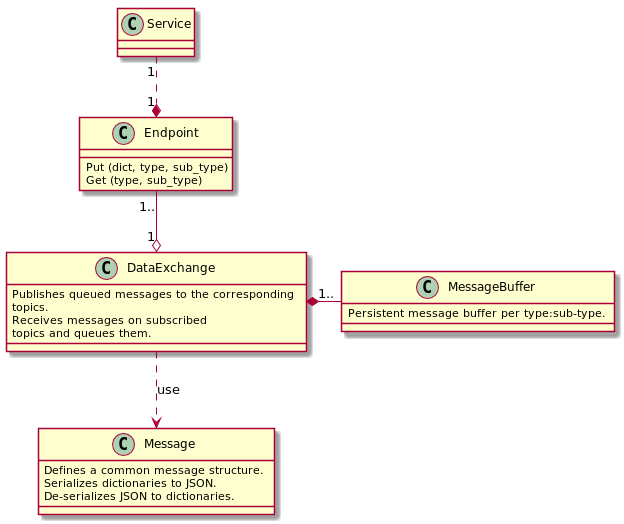

The diagram above was rendered by PlantUML. Its source (embedded in the PNG):
@startuml

class Endpoint {
	Put (dict, type, sub_type)
	Get (type, sub_type)
}

class Service {
}

class MessageBuffer {
	Persistent message buffer per type:sub-type.
}

class Message {
    Defines a common message structure.
	Serializes dictionaries to JSON.
	De-serializes JSON to dictionaries.
}

class DataExchange {
	Publishes queued messages to the corresponding
	topics.
	Receives messages on subscribed
	topics and queues them.
}

Endpoint "1.."--o "1" DataExchange

DataExchange ..> Message : use

MessageBuffer "1.." -right--* DataExchange

Service "1" ..* "1" Endpoint


@enduml